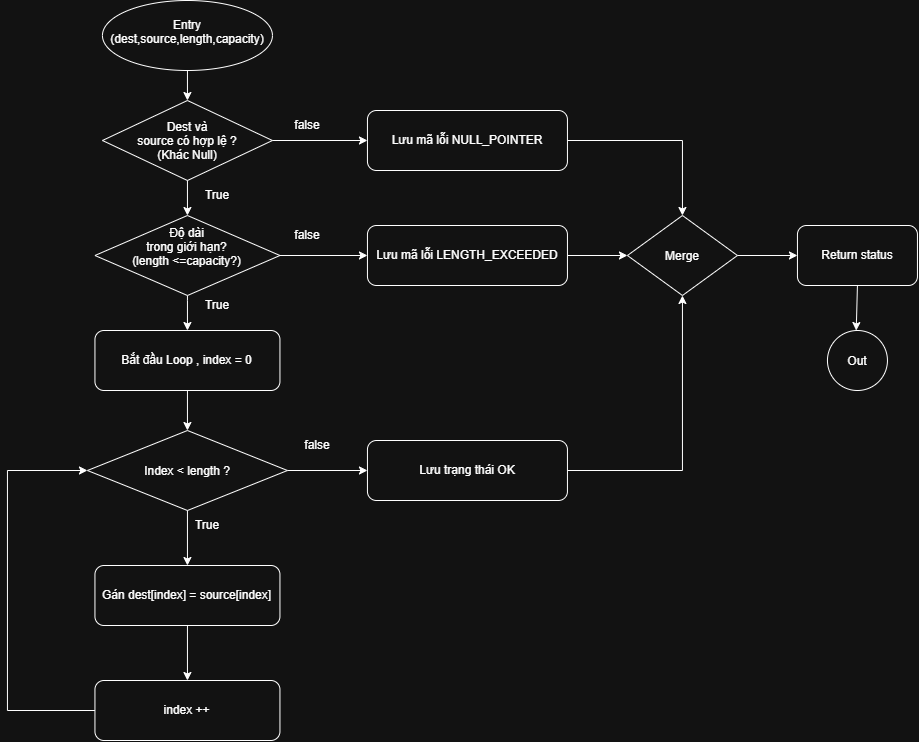

The diagram above was exported from draw.io. Its source (the exported page's mxGraphModel, read from the mxfile embedded in the PNG):
<mxGraphModel dx="1068" dy="1934" grid="1" gridSize="10" guides="1" tooltips="1" connect="1" arrows="1" fold="1" page="1" pageScale="1" pageWidth="827" pageHeight="1169" math="0" shadow="0">
  <root>
    <mxCell id="0" />
    <mxCell id="1" parent="0" />
    <mxCell id="R6yoyMvYd07aO5v41DUq-21" parent="1" style="ellipse;whiteSpace=wrap;html=1;shapeInside=1;rounded=1;" value="&lt;div&gt;&lt;br&gt;&lt;/div&gt;&lt;div&gt;Entry&lt;/div&gt;&lt;div&gt;(dest,source,length,capacity)&lt;/div&gt;" vertex="1">
      <mxGeometry height="70" width="170" x="215" y="-10" as="geometry" />
    </mxCell>
    <mxCell id="R6yoyMvYd07aO5v41DUq-22" parent="1" style="rhombus;whiteSpace=wrap;html=1;shapeInside=1;" value="Dest và source có hợp lệ ?(Khác Null)" vertex="1">
      <mxGeometry height="80" width="170" x="215" y="90" as="geometry" />
    </mxCell>
    <mxCell id="R6yoyMvYd07aO5v41DUq-24" parent="1" style="rounded=1;whiteSpace=wrap;html=1;" value="Bắt đầu Loop , index = 0&lt;div&gt;&lt;div&gt;&lt;/div&gt;&lt;/div&gt;" vertex="1">
      <mxGeometry height="60" width="185" x="207.5" y="320" as="geometry" />
    </mxCell>
    <mxCell id="R6yoyMvYd07aO5v41DUq-26" parent="1" style="rounded=1;whiteSpace=wrap;html=1;" value="Gán dest[index] = source[index]" vertex="1">
      <mxGeometry height="60" width="185" x="207.5" y="555" as="geometry" />
    </mxCell>
    <mxCell id="R6yoyMvYd07aO5v41DUq-27" parent="1" style="rounded=1;whiteSpace=wrap;html=1;" value="Lưu mã lỗi NULL_POINTER" vertex="1">
      <mxGeometry height="60" width="200" x="480" y="100" as="geometry" />
    </mxCell>
    <mxCell id="R6yoyMvYd07aO5v41DUq-28" edge="1" parent="1" source="R6yoyMvYd07aO5v41DUq-21" style="endArrow=classic;html=1;rounded=0;exitX=0.5;exitY=1;exitDx=0;exitDy=0;entryX=0.5;entryY=0;entryDx=0;entryDy=0;" target="R6yoyMvYd07aO5v41DUq-22" value="">
      <mxGeometry height="50" relative="1" width="50" as="geometry">
        <mxPoint x="360" y="170" as="sourcePoint" />
        <mxPoint x="410" y="120" as="targetPoint" />
      </mxGeometry>
    </mxCell>
    <mxCell id="R6yoyMvYd07aO5v41DUq-29" edge="1" parent="1" source="R6yoyMvYd07aO5v41DUq-22" style="endArrow=classic;html=1;rounded=0;exitX=0.5;exitY=1;exitDx=0;exitDy=0;entryX=0.5;entryY=0;entryDx=0;entryDy=0;" target="R6yoyMvYd07aO5v41DUq-62" value="">
      <mxGeometry height="50" relative="1" width="50" as="geometry">
        <mxPoint x="360" y="170" as="sourcePoint" />
        <mxPoint x="300" y="210" as="targetPoint" />
      </mxGeometry>
    </mxCell>
    <mxCell id="R6yoyMvYd07aO5v41DUq-30" edge="1" parent="1" source="R6yoyMvYd07aO5v41DUq-24" style="endArrow=classic;html=1;rounded=0;entryX=0.5;entryY=0;entryDx=0;entryDy=0;exitX=0.5;exitY=1;exitDx=0;exitDy=0;" target="R6yoyMvYd07aO5v41DUq-68" value="">
      <mxGeometry height="50" relative="1" width="50" as="geometry">
        <mxPoint x="360" y="370" as="sourcePoint" />
        <mxPoint x="300" y="410" as="targetPoint" />
      </mxGeometry>
    </mxCell>
    <mxCell id="R6yoyMvYd07aO5v41DUq-31" edge="1" parent="1" source="R6yoyMvYd07aO5v41DUq-22" style="endArrow=classic;html=1;rounded=0;exitX=1;exitY=0.5;exitDx=0;exitDy=0;entryX=0;entryY=0.5;entryDx=0;entryDy=0;" target="R6yoyMvYd07aO5v41DUq-27" value="">
      <mxGeometry height="50" relative="1" width="50" as="geometry">
        <mxPoint x="360" y="370" as="sourcePoint" />
        <mxPoint x="410" y="320" as="targetPoint" />
      </mxGeometry>
    </mxCell>
    <mxCell id="R6yoyMvYd07aO5v41DUq-32" edge="1" parent="1" source="R6yoyMvYd07aO5v41DUq-62" style="endArrow=classic;html=1;rounded=0;entryX=0.5;entryY=0;entryDx=0;entryDy=0;" target="R6yoyMvYd07aO5v41DUq-24" value="">
      <mxGeometry height="50" relative="1" width="50" as="geometry">
        <Array as="points">
          <mxPoint x="300" y="290" />
        </Array>
        <mxPoint x="300" y="270" as="sourcePoint" />
        <mxPoint x="410" y="320" as="targetPoint" />
      </mxGeometry>
    </mxCell>
    <mxCell id="R6yoyMvYd07aO5v41DUq-33" edge="1" parent="1" style="endArrow=classic;html=1;rounded=0;exitX=0.5;exitY=1;exitDx=0;exitDy=0;entryX=0.5;entryY=0;entryDx=0;entryDy=0;" target="R6yoyMvYd07aO5v41DUq-26" value="">
      <mxGeometry height="50" relative="1" width="50" as="geometry">
        <mxPoint x="300" y="470" as="sourcePoint" />
        <mxPoint x="410" y="420" as="targetPoint" />
      </mxGeometry>
    </mxCell>
    <mxCell id="R6yoyMvYd07aO5v41DUq-62" parent="1" style="rhombus;whiteSpace=wrap;html=1;shapeInside=1;" value="Độ dài trong giới hạn? (length &amp;lt;=capacity?)" vertex="1">
      <mxGeometry height="80" width="185" x="207.5" y="205" as="geometry" />
    </mxCell>
    <mxCell id="R6yoyMvYd07aO5v41DUq-80" edge="1" parent="1" source="R6yoyMvYd07aO5v41DUq-64" style="edgeStyle=orthogonalEdgeStyle;rounded=0;orthogonalLoop=1;jettySize=auto;html=1;exitX=1;exitY=0.5;exitDx=0;exitDy=0;fontFamily=Helvetica;fontSize=12;fontColor=default;entryX=0;entryY=0.5;entryDx=0;entryDy=0;" target="R6yoyMvYd07aO5v41DUq-83">
      <mxGeometry relative="1" as="geometry">
        <mxPoint x="759.9999999999998" y="245.28571428571422" as="targetPoint" />
      </mxGeometry>
    </mxCell>
    <mxCell id="R6yoyMvYd07aO5v41DUq-64" parent="1" style="rounded=1;whiteSpace=wrap;html=1;" value="Lưu mã lỗi LENGTH_EXCEEDED" vertex="1">
      <mxGeometry height="60" width="200" x="480" y="215" as="geometry" />
    </mxCell>
    <mxCell id="R6yoyMvYd07aO5v41DUq-65" edge="1" parent="1" source="R6yoyMvYd07aO5v41DUq-62" style="endArrow=classic;html=1;rounded=0;fontFamily=Helvetica;fontSize=12;fontColor=default;exitX=1;exitY=0.5;exitDx=0;exitDy=0;entryX=0;entryY=0.5;entryDx=0;entryDy=0;" target="R6yoyMvYd07aO5v41DUq-64" value="">
      <mxGeometry height="50" relative="1" width="50" as="geometry">
        <mxPoint x="260" y="360" as="sourcePoint" />
        <mxPoint x="310" y="310" as="targetPoint" />
      </mxGeometry>
    </mxCell>
    <mxCell id="R6yoyMvYd07aO5v41DUq-66" parent="1" style="text;html=1;whiteSpace=wrap;strokeColor=none;fillColor=none;align=center;verticalAlign=middle;rounded=0;fontFamily=Helvetica;fontSize=12;fontColor=default;" value="false" vertex="1">
      <mxGeometry height="30" width="60" x="390" y="100" as="geometry" />
    </mxCell>
    <mxCell id="R6yoyMvYd07aO5v41DUq-67" parent="1" style="text;html=1;whiteSpace=wrap;strokeColor=none;fillColor=none;align=center;verticalAlign=middle;rounded=0;fontFamily=Helvetica;fontSize=12;fontColor=default;" value="false" vertex="1">
      <mxGeometry height="30" width="60" x="390" y="210" as="geometry" />
    </mxCell>
    <mxCell id="R6yoyMvYd07aO5v41DUq-68" parent="1" style="rhombus;whiteSpace=wrap;html=1;shapeInside=1;" value="Index &amp;lt; length ?" vertex="1">
      <mxGeometry height="80" width="200" x="200" y="420" as="geometry" />
    </mxCell>
    <mxCell id="R6yoyMvYd07aO5v41DUq-69" parent="1" style="text;html=1;whiteSpace=wrap;strokeColor=none;fillColor=none;align=center;verticalAlign=middle;rounded=0;fontFamily=Helvetica;fontSize=12;fontColor=default;" value="True" vertex="1">
      <mxGeometry height="30" width="60" x="290" y="500" as="geometry" />
    </mxCell>
    <mxCell id="R6yoyMvYd07aO5v41DUq-70" parent="1" style="rounded=1;whiteSpace=wrap;html=1;" value="index ++" vertex="1">
      <mxGeometry height="60" width="185" x="207.5" y="670" as="geometry" />
    </mxCell>
    <mxCell id="R6yoyMvYd07aO5v41DUq-71" edge="1" parent="1" source="R6yoyMvYd07aO5v41DUq-26" style="endArrow=classic;html=1;rounded=0;fontFamily=Helvetica;fontSize=12;fontColor=default;exitX=0.5;exitY=1;exitDx=0;exitDy=0;entryX=0.5;entryY=0;entryDx=0;entryDy=0;" target="R6yoyMvYd07aO5v41DUq-70" value="">
      <mxGeometry height="50" relative="1" width="50" as="geometry">
        <mxPoint x="260" y="780" as="sourcePoint" />
        <mxPoint x="310" y="730" as="targetPoint" />
      </mxGeometry>
    </mxCell>
    <mxCell id="R6yoyMvYd07aO5v41DUq-72" edge="1" parent="1" source="R6yoyMvYd07aO5v41DUq-70" style="endArrow=classic;html=1;rounded=0;fontFamily=Helvetica;fontSize=12;fontColor=default;exitX=0;exitY=0.5;exitDx=0;exitDy=0;entryX=0;entryY=0.5;entryDx=0;entryDy=0;" target="R6yoyMvYd07aO5v41DUq-68" value="">
      <mxGeometry height="50" relative="1" width="50" as="geometry">
        <Array as="points">
          <mxPoint x="120" y="700" />
          <mxPoint x="120" y="460" />
        </Array>
        <mxPoint x="30" y="685" as="sourcePoint" />
        <mxPoint x="120" y="450" as="targetPoint" />
      </mxGeometry>
    </mxCell>
    <mxCell id="R6yoyMvYd07aO5v41DUq-73" parent="1" style="text;html=1;whiteSpace=wrap;strokeColor=none;fillColor=none;align=center;verticalAlign=middle;rounded=0;fontFamily=Helvetica;fontSize=12;fontColor=default;" value="True" vertex="1">
      <mxGeometry height="30" width="60" x="300" y="170" as="geometry" />
    </mxCell>
    <mxCell id="R6yoyMvYd07aO5v41DUq-74" parent="1" style="text;html=1;whiteSpace=wrap;strokeColor=none;fillColor=none;align=center;verticalAlign=middle;rounded=0;fontFamily=Helvetica;fontSize=12;fontColor=default;" value="True" vertex="1">
      <mxGeometry height="30" width="60" x="300" y="280" as="geometry" />
    </mxCell>
    <mxCell id="R6yoyMvYd07aO5v41DUq-75" edge="1" parent="1" source="R6yoyMvYd07aO5v41DUq-68" style="endArrow=classic;html=1;rounded=0;fontFamily=Helvetica;fontSize=12;fontColor=default;exitX=1;exitY=0.5;exitDx=0;exitDy=0;" target="R6yoyMvYd07aO5v41DUq-76" value="">
      <mxGeometry height="50" relative="1" width="50" as="geometry">
        <mxPoint x="260" y="490" as="sourcePoint" />
        <mxPoint x="490" y="460" as="targetPoint" />
      </mxGeometry>
    </mxCell>
    <mxCell id="R6yoyMvYd07aO5v41DUq-76" parent="1" style="rounded=1;whiteSpace=wrap;html=1;strokeColor=default;align=center;verticalAlign=middle;fontFamily=Helvetica;fontSize=12;fontColor=default;fillColor=default;" value="Lưu trạng thái OK" vertex="1">
      <mxGeometry height="60" width="200" x="480" y="430" as="geometry" />
    </mxCell>
    <mxCell id="R6yoyMvYd07aO5v41DUq-78" parent="1" style="text;html=1;whiteSpace=wrap;strokeColor=none;fillColor=none;align=center;verticalAlign=middle;rounded=0;fontFamily=Helvetica;fontSize=12;fontColor=default;" value="false" vertex="1">
      <mxGeometry height="30" width="60" x="400" y="420" as="geometry" />
    </mxCell>
    <mxCell id="R6yoyMvYd07aO5v41DUq-81" edge="1" parent="1" source="R6yoyMvYd07aO5v41DUq-76" style="endArrow=classic;html=1;rounded=0;fontFamily=Helvetica;fontSize=12;fontColor=default;exitX=1;exitY=0.5;exitDx=0;exitDy=0;entryX=0.5;entryY=1;entryDx=0;entryDy=0;" target="R6yoyMvYd07aO5v41DUq-83" value="">
      <mxGeometry height="50" relative="1" width="50" as="geometry">
        <Array as="points">
          <mxPoint x="795" y="460" />
        </Array>
        <mxPoint x="679.9999999999998" y="470" as="sourcePoint" />
        <mxPoint x="790" y="310" as="targetPoint" />
      </mxGeometry>
    </mxCell>
    <mxCell id="R6yoyMvYd07aO5v41DUq-82" edge="1" parent="1" source="R6yoyMvYd07aO5v41DUq-27" style="endArrow=classic;html=1;rounded=0;fontFamily=Helvetica;fontSize=12;fontColor=default;exitX=1;exitY=0.5;exitDx=0;exitDy=0;entryX=0.5;entryY=0;entryDx=0;entryDy=0;" target="R6yoyMvYd07aO5v41DUq-83" value="">
      <mxGeometry height="50" relative="1" width="50" as="geometry">
        <Array as="points">
          <mxPoint x="795" y="130" />
        </Array>
        <mxPoint x="679.9999999999998" y="100" as="sourcePoint" />
        <mxPoint x="790" y="200" as="targetPoint" />
      </mxGeometry>
    </mxCell>
    <mxCell id="R6yoyMvYd07aO5v41DUq-83" parent="1" style="rhombus;whiteSpace=wrap;html=1;shapeInside=1;strokeColor=default;align=center;verticalAlign=middle;fontFamily=Helvetica;fontSize=12;fontColor=default;fillColor=default;" value="Merge" vertex="1">
      <mxGeometry height="80" width="110" x="740" y="205" as="geometry" />
    </mxCell>
    <mxCell id="R6yoyMvYd07aO5v41DUq-84" edge="1" parent="1" source="R6yoyMvYd07aO5v41DUq-83" style="endArrow=classic;html=1;rounded=0;fontFamily=Helvetica;fontSize=12;fontColor=default;exitX=1;exitY=0.5;exitDx=0;exitDy=0;" target="R6yoyMvYd07aO5v41DUq-85" value="">
      <mxGeometry height="50" relative="1" width="50" as="geometry">
        <mxPoint x="710" y="350" as="sourcePoint" />
        <mxPoint x="920" y="245" as="targetPoint" />
      </mxGeometry>
    </mxCell>
    <mxCell id="R6yoyMvYd07aO5v41DUq-85" parent="1" style="rounded=1;whiteSpace=wrap;html=1;strokeColor=default;align=center;verticalAlign=middle;fontFamily=Helvetica;fontSize=12;fontColor=default;fillColor=default;" value="Return status" vertex="1">
      <mxGeometry height="60" width="120" x="909.9999999999998" y="215" as="geometry" />
    </mxCell>
    <mxCell id="R6yoyMvYd07aO5v41DUq-87" edge="1" parent="1" source="R6yoyMvYd07aO5v41DUq-85" style="endArrow=classic;html=1;rounded=0;fontFamily=Helvetica;fontSize=12;fontColor=default;exitX=0.5;exitY=1;exitDx=0;exitDy=0;" target="R6yoyMvYd07aO5v41DUq-88" value="">
      <mxGeometry height="50" relative="1" width="50" as="geometry">
        <mxPoint x="710" y="350" as="sourcePoint" />
        <mxPoint x="970" y="320" as="targetPoint" />
      </mxGeometry>
    </mxCell>
    <mxCell id="R6yoyMvYd07aO5v41DUq-88" parent="1" style="ellipse;whiteSpace=wrap;html=1;shapeInside=1;aspect=fixed;strokeColor=default;align=center;verticalAlign=middle;fontFamily=Helvetica;fontSize=12;fontColor=default;fillColor=default;" value="Out" vertex="1">
      <mxGeometry height="60" width="60" x="940" y="320" as="geometry" />
    </mxCell>
  </root>
</mxGraphModel>